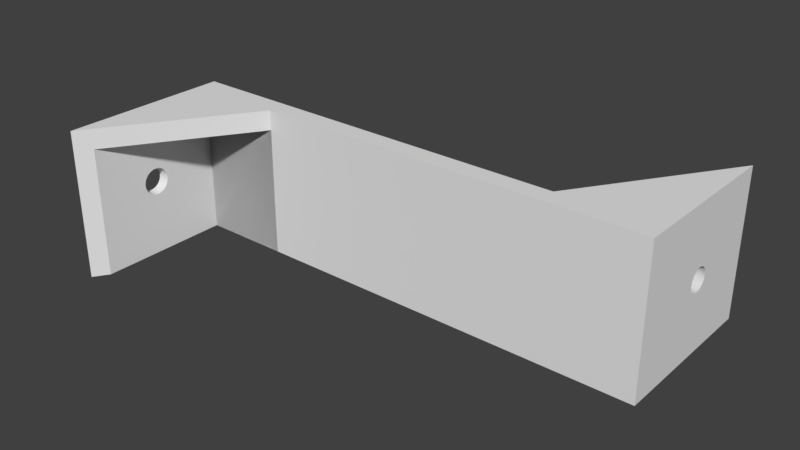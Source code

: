 # Source: hang-under-the-desk-joined-left.blend  (saved by Blender 2.78.0; exported with 4.5.12 LTS)
import bpy
from mathutils import Matrix  # noqa: F401  (used for matrix-valued properties, if any)

bpy.ops.wm.read_factory_settings(use_empty=True)
scene = bpy.context.scene
scene.name = 'Scene'

# ---- collections
col_collection_1 = bpy.data.collections.new('Collection 1'); scene.collection.children.link(col_collection_1)

# ---- world
world_world = bpy.data.worlds.new('World'); scene.world = world_world
world_world.color = (0.05088, 0.05088, 0.05088)
world_world.use_sun_shadow = False
world_world.sun_shadow_jitter_overblur = 0.0
world_world.cycles.sampling_method = 'MANUAL'

# ---- meshes
me_cube_010 = bpy.data.meshes.new('Cube.010')
me_cube_010.from_pydata([(-1.0, -0.09333, -1.748e-08), (-1.0, -1.0, -1.0), (-1.0, -1.0, 1.0), (-1.0, 1.0, 1.0), (-1.0, 0.2267, 3.465e-08), (-1.0, 0.2236, 0.03121), (-1.0, 0.2145, 0.06123), (-1.0, 0.1997, 0.08889), (-1.0, 0.1798, 0.1131), (-1.0, 0.1556, 0.133), (-1.0, 0.1279, 0.1478), (-1.0, 0.09788, 0.1569), (-1.0, 0.06667, 0.16), (-1.0, 0.03545, 0.1569), (-1.0, 0.005437, 0.1478), (-1.0, -0.02222, 0.133), (-1.0, -0.04647, 0.1131), (-1.0, -0.06637, 0.08889), (-1.0, -0.08115, 0.06123), (-1.0, -0.09026, 0.03121), (-1.0, -0.04647, -0.1131), (-1.0, -0.02222, -0.133), (-1.0, 0.005437, -0.1478), (-1.0, 0.03545, -0.1569), (-1.0, 0.06667, -0.16), (-1.0, 0.09788, -0.1569), (-1.0, 0.1279, -0.1478), (-1.0, 0.1556, -0.133), (-1.0, 0.1798, -0.1131), (-1.0, 0.1997, -0.08889), (-1.0, 0.2145, -0.06123), (-1.0, 0.2236, -0.03121), (-1.0, 1.0, -1.0), (-1.0, -0.09026, -0.03121), (-1.0, -0.08115, -0.06123), (-1.0, -0.06637, -0.08889), (1.0, 1.0, -1.0), (-0.7333, -0.7333, -0.7333), (-0.7333, -0.7333, 0.7333), (0.7333, 0.7333, 0.7333), (1.0, 1.0, 1.0), (0.7333, 0.7333, -0.7333), (-0.7333, 0.03025, 0.1831), (-0.7333, 0.06667, 0.1867), (-0.7333, 0.1031, 0.1831), (-0.7333, 0.1381, 0.1725), (-0.7333, 0.1704, 0.1552), (-0.7333, 0.1987, 0.132), (-0.7333, 0.2219, 0.1037), (-0.7333, 0.2391, 0.07143), (-0.7333, 0.2497, 0.03642), (-0.7333, 0.2533, 3.557e-08), (-0.7333, 0.2497, -0.03642), (-0.7333, 0.2391, -0.07143), (-0.7333, 0.2219, -0.1037), (-0.7333, 0.1987, -0.132), (-0.7333, 0.1704, -0.1552), (-0.7333, 0.1381, -0.1725), (-0.7333, 0.1031, -0.1831), (-0.7333, 0.06667, -0.1867), (-0.7333, 0.7333, -0.7333), (-0.7333, 0.7333, 0.7333), (-0.7333, -0.06533, -0.132), (-0.7333, -0.08854, -0.1037), (-0.7333, -0.1058, -0.07143), (-0.7333, -0.1164, -0.03642), (-0.7333, -0.12, -2.526e-08), (-0.7333, -0.1164, 0.03642), (-0.7333, -0.1058, 0.07143), (-0.7333, -0.08854, 0.1037), (-0.7333, -0.06533, 0.132), (-0.7333, -0.03704, 0.1552), (-0.7333, -0.004768, 0.1725), (-0.7333, 0.03025, -0.1831), (-0.7333, -0.004768, -0.1725), (-0.7333, -0.03704, -0.1552), (9.0, 2.36, -7.483e-07), (9.0, 3.267, -1.0), (9.0, 3.267, 1.0), (9.0, 1.267, 1.0), (9.0, 2.04, -6.682e-07), (9.0, 2.043, 0.03121), (9.0, 2.052, 0.06123), (9.0, 2.067, 0.08889), (9.0, 2.087, 0.1131), (9.0, 2.111, 0.133), (9.0, 2.139, 0.1478), (9.0, 2.169, 0.1569), (9.0, 2.2, 0.16), (9.0, 2.231, 0.1569), (9.0, 2.261, 0.1478), (9.0, 2.289, 0.133), (9.0, 2.313, 0.1131), (9.0, 2.333, 0.08889), (9.0, 2.348, 0.06123), (9.0, 2.357, 0.03121), (8.8, 2.38, -7.443e-07), (8.8, 2.377, 0.03512), (9.0, 2.313, -0.1131), (9.0, 2.289, -0.133), (9.0, 2.261, -0.1478), (9.0, 2.231, -0.1569), (9.0, 2.2, -0.16), (9.0, 2.169, -0.1569), (9.0, 2.139, -0.1478), (9.0, 2.111, -0.133), (9.0, 2.087, -0.1131), (9.0, 2.067, -0.08889), (9.0, 2.052, -0.06123), (9.0, 2.043, -0.03122), (9.0, 1.267, -1.0), (9.0, 2.357, -0.03122), (9.0, 2.348, -0.06123), (9.0, 2.333, -0.08889), (8.8, 3.067, -0.8), (8.8, 3.067, 0.7333), (8.733, 3.0, 0.7333), (7.267, 1.533, 0.7333), (7.0, 1.267, 1.0), (8.8, 2.023, 0.03512), (8.8, 2.02, -6.541e-07), (8.8, 2.034, 0.06888), (8.8, 2.05, 0.1), (8.8, 2.073, 0.1273), (8.8, 2.1, 0.1497), (8.8, 2.131, 0.1663), (8.8, 2.165, 0.1765), (8.8, 2.2, 0.18), (8.8, 2.235, 0.1765), (8.8, 2.269, 0.1663), (8.8, 2.3, 0.1497), (8.8, 2.327, 0.1273), (8.8, 2.35, 0.1), (8.8, 2.366, 0.06888), (8.8, 2.377, -0.03512), (8.8, 2.327, -0.1273), (8.8, 2.35, -0.1), (8.8, 2.3, -0.1497), (8.8, 2.269, -0.1663), (8.8, 2.235, -0.1765), (8.8, 2.2, -0.18), (8.8, 2.165, -0.1765), (8.8, 2.131, -0.1663), (8.8, 2.1, -0.1497), (8.8, 2.073, -0.1273), (8.8, 2.05, -0.1), (8.8, 2.034, -0.06888), (8.8, 2.023, -0.03512), (7.0, 1.267, -1.0), (7.0, 1.267, -1.0), (8.8, 1.267, -1.0), (8.8, 3.067, -1.0), (8.8, 2.366, -0.06888), (7.0, 1.267, 0.7333), (8.733, 1.533, 0.7333), (8.8, 1.267, 0.7333), (9.0, 1.267, -1.0), (9.0, 1.267, 1.0), (9.0, 1.0, -1.0), (9.0, 1.0, 1.0), (-1.0, 1.267, -1.0), (-1.0, 1.267, 1.0), (-1.0, 1.0, -1.0), (-1.0, 1.0, 1.0)], [], [(0, 1, 2, 3, 4, 5, 6, 7, 8, 9, 10, 11, 12, 13, 14, 15, 16, 17, 18, 19), (20, 21, 22, 23, 24, 25, 26, 27, 28, 29, 30, 31, 4, 3, 32, 1, 0, 33, 34, 35), (32, 36, 1), (1, 37, 38, 39, 40, 2), (40, 3, 2), (32, 3, 40, 36), (1, 36, 40, 39, 41, 37), (42, 43, 44, 45, 46, 47, 48, 49, 50, 51, 52, 53, 54, 55, 56, 57, 58, 59, 60, 61), (62, 63, 64, 65, 66, 67, 68, 69, 70, 71, 72, 42, 61, 38, 37, 60, 59, 73, 74, 75), (39, 38, 61), (60, 41, 39, 61), (37, 41, 60), (66, 65, 33, 0), (67, 66, 0, 19), (65, 64, 34, 33), (68, 67, 19, 18), (64, 63, 35, 34), (69, 68, 18, 17), (63, 62, 20, 35), (70, 69, 17, 16), (62, 75, 21, 20), (71, 70, 16, 15), (75, 74, 22, 21), (72, 71, 15, 14), (74, 73, 23, 22), (42, 72, 14, 13), (73, 59, 24, 23), (43, 42, 13, 12), (59, 58, 25, 24), (44, 43, 12, 11), (58, 57, 26, 25), (45, 44, 11, 10), (57, 56, 27, 26), (46, 45, 10, 9), (56, 55, 28, 27), (47, 46, 9, 8), (55, 54, 29, 28), (48, 47, 8, 7), (54, 53, 30, 29), (49, 48, 7, 6), (53, 52, 31, 30), (50, 49, 6, 5), (52, 51, 4, 31), (51, 50, 5, 4), (76, 77, 78, 79, 80, 81, 82, 83, 84, 85, 86, 87, 88, 89, 90, 91, 92, 93, 94, 95), (96, 76, 95, 97), (98, 99, 100, 101, 102, 103, 104, 105, 106, 107, 108, 109, 80, 79, 110, 77, 76, 111, 112, 113), (77, 114, 115, 116, 117, 118, 78), (118, 79, 78), (119, 81, 80, 120), (121, 82, 81, 119), (122, 83, 82, 121), (123, 84, 83, 122), (124, 85, 84, 123), (125, 86, 85, 124), (126, 87, 86, 125), (127, 88, 87, 126), (128, 89, 88, 127), (129, 90, 89, 128), (130, 91, 90, 129), (131, 92, 91, 130), (132, 93, 92, 131), (133, 94, 93, 132), (97, 95, 94, 133), (134, 111, 76, 96), (135, 98, 113, 136), (137, 99, 98, 135), (138, 100, 99, 137), (139, 101, 100, 138), (140, 102, 101, 139), (141, 103, 102, 140), (142, 104, 103, 141), (143, 105, 104, 142), (144, 106, 105, 143), (145, 107, 106, 144), (146, 108, 107, 145), (147, 109, 108, 146), (120, 80, 109, 147), (110, 79, 118, 148), (110, 148, 149, 150, 151, 77), (152, 112, 111, 134), (136, 113, 112, 152), (77, 151, 114), (149, 148, 118, 117, 153), (117, 116, 154), (155, 115, 114, 140, 139, 138, 137, 135, 136, 152, 134, 96, 97, 133, 132, 131, 130, 129, 128, 127), (155, 127, 126, 125, 124, 123, 122, 121, 119, 120, 147, 146, 145, 144, 143, 142, 141, 140, 114, 151, 150), (153, 117, 154, 116, 115, 155), (150, 149, 153, 155), (156, 157, 159, 158), (158, 159, 163, 162), (162, 163, 161, 160), (160, 161, 157, 156), (158, 162, 160, 156), (163, 159, 157, 161)])
me_cube_010.use_remesh_preserve_volume = False
me_cube_010.use_remesh_preserve_attributes = False
me_cube_010.use_mirror_vertex_groups = False
me_cube_010.update()

# ---- objects
ob_support = bpy.data.objects.new('support', me_cube_010)

# ---- transforms, parenting, visibility, modifiers, constraints
ob_support.location = (4.0, 1.7, 0.0)
ob_support.rotation_euler = (3.142, 3.142, 0.0)
ob_support.scale = (10.0, 15.0, 15.0)
ob_support.lineart.crease_threshold = 0.0

# ---- collection membership
col_collection_1.objects.link(ob_support)

# ---- scene / render settings (as saved in the file)
scene.frame_start = 1; scene.frame_end = 250; scene.frame_set(1)
scene.render.engine = 'BLENDER_EEVEE_NEXT'
scene.render.resolution_percentage = 50
scene.render.dither_intensity = 0.0
scene.cycles.use_denoising = False
scene.cycles.samples = 128
scene.cycles.sampling_pattern = 'TABULATED_SOBOL'
scene.cycles.light_sampling_threshold = 0.0
scene.cycles.use_adaptive_sampling = False
scene.cycles.use_light_tree = False
scene.cycles.blur_glossy = 0.0
scene.cycles.sample_clamp_indirect = 0.0
scene.view_settings.view_transform = 'Standard'
bpy.context.view_layer.update()

# ---- added for rendering (the .blend has no active camera and no usable light): camera, sun
cam_auto = bpy.data.cameras.new('AutoCamera')
cam_auto.lens = 50.0
cam_auto.sensor_width = 36.0
cam_auto.clip_end = 1988.43
ob_auto_camera = bpy.data.objects.new('AutoCamera', cam_auto)
scene.collection.objects.link(ob_auto_camera)
ob_auto_camera.location = (77.3013, -151.262, 90.641)
ob_auto_camera.rotation_euler = (1.09748, -7.21219e-08, 0.694738)
scene.camera = ob_auto_camera
light_auto_sun = bpy.data.lights.new('AutoSun', 'SUN')
light_auto_sun.energy = 3.0
light_auto_sun.angle = 0.0523599
ob_auto_sun = bpy.data.objects.new('AutoSun', light_auto_sun)
scene.collection.objects.link(ob_auto_sun)
ob_auto_sun.rotation_euler = (0.872665, 0.174533, 0.523599)
bpy.context.view_layer.update()
